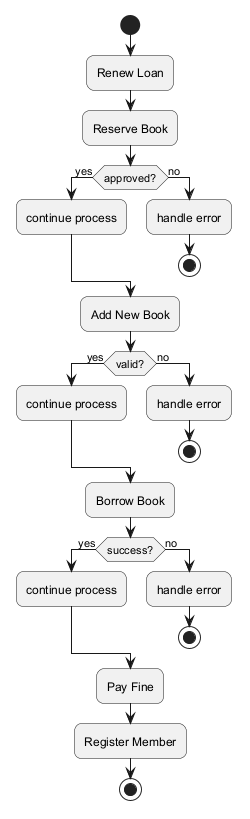

The diagram above was rendered by PlantUML. Its source (embedded in the PNG):
@startuml
skinparam backgroundColor #FFFFFF
skinparam roundCorner 15
start
:Renew Loan;
:Reserve Book;
if (approved?) then (yes)
:continue process;
else (no)
:handle error;
stop
endif
:Add New Book;
if (valid?) then (yes)
:continue process;
else (no)
:handle error;
stop
endif
:Borrow Book;
if (success?) then (yes)
:continue process;
else (no)
:handle error;
stop
endif
:Pay Fine;
:Register Member;
stop
@enduml